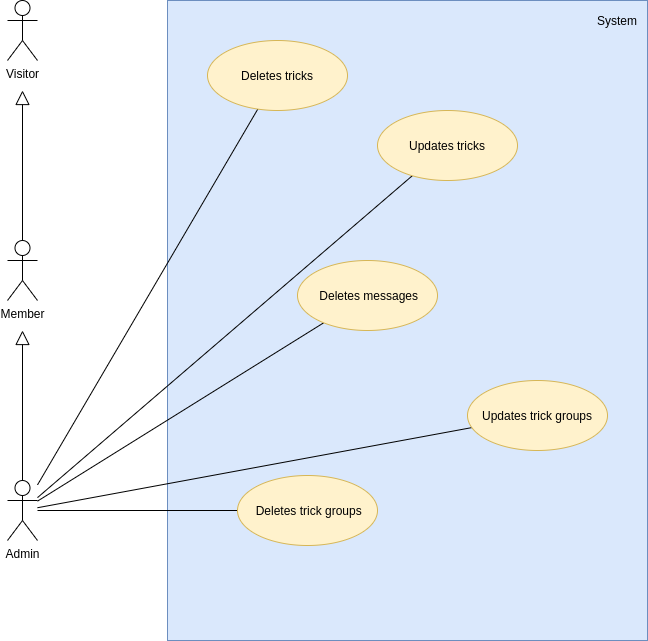

The diagram above was exported from draw.io. Its source (the exported page's mxGraphModel, read from the mxfile embedded in the PNG):
<mxGraphModel dx="1059" dy="744" grid="1" gridSize="10" guides="1" tooltips="1" connect="1" arrows="1" fold="1" page="1" pageScale="1" pageWidth="827" pageHeight="1169" math="0" shadow="0">
  <root>
    <mxCell id="0" />
    <mxCell id="1" parent="0" />
    <mxCell id="E1vJWJ4OV0VRWZDOQByL-1" value="" style="rounded=0;whiteSpace=wrap;html=1;fillColor=#dae8fc;strokeColor=#6c8ebf;" vertex="1" parent="1">
      <mxGeometry x="240" y="40" width="480" height="640" as="geometry" />
    </mxCell>
    <mxCell id="E1vJWJ4OV0VRWZDOQByL-2" value="Visitor" style="shape=umlActor;verticalLabelPosition=bottom;verticalAlign=top;html=1;" vertex="1" parent="1">
      <mxGeometry x="80" y="40" width="30" height="60" as="geometry" />
    </mxCell>
    <mxCell id="E1vJWJ4OV0VRWZDOQByL-6" style="edgeStyle=orthogonalEdgeStyle;rounded=0;orthogonalLoop=1;jettySize=auto;html=1;endArrow=block;endFill=0;endSize=12;" edge="1" parent="1" source="E1vJWJ4OV0VRWZDOQByL-3">
      <mxGeometry relative="1" as="geometry">
        <mxPoint x="95" y="130" as="targetPoint" />
      </mxGeometry>
    </mxCell>
    <mxCell id="E1vJWJ4OV0VRWZDOQByL-3" value="Member" style="shape=umlActor;verticalLabelPosition=bottom;verticalAlign=top;html=1;" vertex="1" parent="1">
      <mxGeometry x="80" y="280" width="30" height="60" as="geometry" />
    </mxCell>
    <mxCell id="E1vJWJ4OV0VRWZDOQByL-5" style="edgeStyle=orthogonalEdgeStyle;rounded=0;orthogonalLoop=1;jettySize=auto;html=1;endArrow=block;endFill=0;endSize=12;" edge="1" parent="1" source="E1vJWJ4OV0VRWZDOQByL-4">
      <mxGeometry relative="1" as="geometry">
        <mxPoint x="95" y="370" as="targetPoint" />
      </mxGeometry>
    </mxCell>
    <mxCell id="E1vJWJ4OV0VRWZDOQByL-13" style="rounded=0;orthogonalLoop=1;jettySize=auto;html=1;endArrow=none;endFill=0;endSize=12;" edge="1" parent="1" source="E1vJWJ4OV0VRWZDOQByL-4" target="E1vJWJ4OV0VRWZDOQByL-12">
      <mxGeometry relative="1" as="geometry" />
    </mxCell>
    <mxCell id="E1vJWJ4OV0VRWZDOQByL-14" style="edgeStyle=none;rounded=0;orthogonalLoop=1;jettySize=auto;html=1;endArrow=none;endFill=0;endSize=12;" edge="1" parent="1" source="E1vJWJ4OV0VRWZDOQByL-4" target="E1vJWJ4OV0VRWZDOQByL-11">
      <mxGeometry relative="1" as="geometry" />
    </mxCell>
    <mxCell id="E1vJWJ4OV0VRWZDOQByL-15" style="edgeStyle=none;rounded=0;orthogonalLoop=1;jettySize=auto;html=1;endArrow=none;endFill=0;endSize=12;" edge="1" parent="1" source="E1vJWJ4OV0VRWZDOQByL-4" target="E1vJWJ4OV0VRWZDOQByL-9">
      <mxGeometry relative="1" as="geometry" />
    </mxCell>
    <mxCell id="E1vJWJ4OV0VRWZDOQByL-16" style="edgeStyle=none;rounded=0;orthogonalLoop=1;jettySize=auto;html=1;endArrow=none;endFill=0;endSize=12;" edge="1" parent="1" source="E1vJWJ4OV0VRWZDOQByL-4" target="E1vJWJ4OV0VRWZDOQByL-10">
      <mxGeometry relative="1" as="geometry" />
    </mxCell>
    <mxCell id="E1vJWJ4OV0VRWZDOQByL-17" style="edgeStyle=none;rounded=0;orthogonalLoop=1;jettySize=auto;html=1;endArrow=none;endFill=0;endSize=12;" edge="1" parent="1" source="E1vJWJ4OV0VRWZDOQByL-4" target="E1vJWJ4OV0VRWZDOQByL-8">
      <mxGeometry relative="1" as="geometry" />
    </mxCell>
    <mxCell id="E1vJWJ4OV0VRWZDOQByL-4" value="Admin" style="shape=umlActor;verticalLabelPosition=bottom;verticalAlign=top;html=1;" vertex="1" parent="1">
      <mxGeometry x="80" y="520" width="30" height="60" as="geometry" />
    </mxCell>
    <mxCell id="E1vJWJ4OV0VRWZDOQByL-7" value="System" style="text;html=1;strokeColor=none;fillColor=none;align=center;verticalAlign=middle;whiteSpace=wrap;rounded=0;" vertex="1" parent="1">
      <mxGeometry x="670" y="50" width="40" height="20" as="geometry" />
    </mxCell>
    <mxCell id="E1vJWJ4OV0VRWZDOQByL-8" value="Deletes tricks" style="ellipse;whiteSpace=wrap;html=1;fillColor=#fff2cc;strokeColor=#d6b656;" vertex="1" parent="1">
      <mxGeometry x="280" y="80" width="140" height="70" as="geometry" />
    </mxCell>
    <mxCell id="E1vJWJ4OV0VRWZDOQByL-9" value="&amp;nbsp;Deletes messages" style="ellipse;whiteSpace=wrap;html=1;fillColor=#fff2cc;strokeColor=#d6b656;" vertex="1" parent="1">
      <mxGeometry x="370" y="300" width="140" height="70" as="geometry" />
    </mxCell>
    <mxCell id="E1vJWJ4OV0VRWZDOQByL-10" value="Updates&amp;nbsp;tricks" style="ellipse;whiteSpace=wrap;html=1;fillColor=#fff2cc;strokeColor=#d6b656;" vertex="1" parent="1">
      <mxGeometry x="450" y="150" width="140" height="70" as="geometry" />
    </mxCell>
    <mxCell id="E1vJWJ4OV0VRWZDOQByL-11" value="Updates trick groups" style="ellipse;whiteSpace=wrap;html=1;fillColor=#fff2cc;strokeColor=#d6b656;" vertex="1" parent="1">
      <mxGeometry x="540" y="420" width="140" height="70" as="geometry" />
    </mxCell>
    <mxCell id="E1vJWJ4OV0VRWZDOQByL-12" value="&amp;nbsp;Deletes trick groups" style="ellipse;whiteSpace=wrap;html=1;fillColor=#fff2cc;strokeColor=#d6b656;" vertex="1" parent="1">
      <mxGeometry x="310" y="515" width="140" height="70" as="geometry" />
    </mxCell>
  </root>
</mxGraphModel>